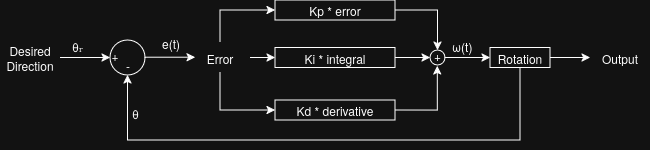

The diagram above was exported from draw.io. Its source (the exported page's mxGraphModel, read from the mxfile embedded in the PNG):
<mxGraphModel dx="815" dy="449" grid="1" gridSize="10" guides="1" tooltips="1" connect="1" arrows="1" fold="1" page="1" pageScale="1" pageWidth="850" pageHeight="1100" math="0" shadow="0">
  <root>
    <mxCell id="0" />
    <mxCell id="1" parent="0" />
    <mxCell id="ZJVdzcNw43F_jlWgORR1-18" edge="1" parent="1" source="ZJVdzcNw43F_jlWgORR1-7" style="edgeStyle=orthogonalEdgeStyle;rounded=0;orthogonalLoop=1;jettySize=auto;html=1;exitX=1;exitY=0.5;exitDx=0;exitDy=0;entryX=0.5;entryY=0;entryDx=0;entryDy=0;" target="ZJVdzcNw43F_jlWgORR1-15">
      <mxGeometry relative="1" as="geometry" />
    </mxCell>
    <mxCell id="ZJVdzcNw43F_jlWgORR1-7" parent="1" style="rounded=0;whiteSpace=wrap;html=1;verticalAlign=bottom;" value="Kp * error" vertex="1">
      <mxGeometry height="20" width="120" x="305" y="220" as="geometry" />
    </mxCell>
    <mxCell id="ZJVdzcNw43F_jlWgORR1-1" parent="1" style="text;html=1;whiteSpace=wrap;strokeColor=none;fillColor=none;align=center;verticalAlign=middle;rounded=0;" value="Desired Direction" vertex="1">
      <mxGeometry height="30" width="60" x="30" y="262.5" as="geometry" />
    </mxCell>
    <mxCell id="ZJVdzcNw43F_jlWgORR1-2" edge="1" parent="1" source="ZJVdzcNw43F_jlWgORR1-1" style="endArrow=classic;html=1;rounded=0;exitX=1;exitY=0.5;exitDx=0;exitDy=0;" target="ZJVdzcNw43F_jlWgORR1-3" value="">
      <mxGeometry height="50" relative="1" width="50" as="geometry">
        <mxPoint x="330" y="392.5" as="sourcePoint" />
        <mxPoint x="140" y="277.5" as="targetPoint" />
      </mxGeometry>
    </mxCell>
    <mxCell id="ZJVdzcNw43F_jlWgORR1-3" parent="1" style="ellipse;whiteSpace=wrap;html=1;aspect=fixed;verticalAlign=middle;" value="" vertex="1">
      <mxGeometry height="35" width="35" x="140" y="260" as="geometry" />
    </mxCell>
    <mxCell id="ZJVdzcNw43F_jlWgORR1-13" edge="1" parent="1" source="ZJVdzcNw43F_jlWgORR1-4" style="edgeStyle=orthogonalEdgeStyle;rounded=0;orthogonalLoop=1;jettySize=auto;html=1;exitX=1;exitY=0.5;exitDx=0;exitDy=0;entryX=0;entryY=0.5;entryDx=0;entryDy=0;" target="ZJVdzcNw43F_jlWgORR1-8">
      <mxGeometry relative="1" as="geometry" />
    </mxCell>
    <mxCell id="ZJVdzcNw43F_jlWgORR1-4" parent="1" style="text;html=1;whiteSpace=wrap;strokeColor=none;fillColor=none;align=center;verticalAlign=middle;rounded=0;" value="Error" vertex="1">
      <mxGeometry height="30" width="60" x="220" y="262.5" as="geometry" />
    </mxCell>
    <mxCell id="ZJVdzcNw43F_jlWgORR1-5" edge="1" parent="1" style="endArrow=classic;html=1;rounded=0;exitX=1;exitY=0.5;exitDx=0;exitDy=0;" value="">
      <mxGeometry height="50" relative="1" width="50" as="geometry">
        <mxPoint x="175" y="277.21" as="sourcePoint" />
        <mxPoint x="225" y="277.21" as="targetPoint" />
      </mxGeometry>
    </mxCell>
    <mxCell id="ZJVdzcNw43F_jlWgORR1-6" edge="1" parent="1" source="ZJVdzcNw43F_jlWgORR1-4" style="endArrow=classic;html=1;rounded=0;entryX=0;entryY=0.5;entryDx=0;entryDy=0;exitX=0.5;exitY=0;exitDx=0;exitDy=0;" target="ZJVdzcNw43F_jlWgORR1-7" value="">
      <mxGeometry height="50" relative="1" width="50" as="geometry">
        <Array as="points">
          <mxPoint x="250" y="230" />
        </Array>
        <mxPoint x="240" y="262.5" as="sourcePoint" />
        <mxPoint x="280" y="200" as="targetPoint" />
      </mxGeometry>
    </mxCell>
    <mxCell id="ZJVdzcNw43F_jlWgORR1-16" edge="1" parent="1" source="ZJVdzcNw43F_jlWgORR1-8" style="edgeStyle=orthogonalEdgeStyle;rounded=0;orthogonalLoop=1;jettySize=auto;html=1;" target="ZJVdzcNw43F_jlWgORR1-15" value="">
      <mxGeometry relative="1" as="geometry" />
    </mxCell>
    <mxCell id="ZJVdzcNw43F_jlWgORR1-8" parent="1" style="rounded=0;whiteSpace=wrap;html=1;verticalAlign=middle;" value="&lt;div&gt;Ki * integral&lt;/div&gt;" vertex="1">
      <mxGeometry height="20" width="120" x="305" y="267.5" as="geometry" />
    </mxCell>
    <mxCell id="ZJVdzcNw43F_jlWgORR1-17" edge="1" parent="1" source="ZJVdzcNw43F_jlWgORR1-9" style="edgeStyle=orthogonalEdgeStyle;rounded=0;orthogonalLoop=1;jettySize=auto;html=1;exitX=1;exitY=0.5;exitDx=0;exitDy=0;entryX=0.486;entryY=1.057;entryDx=0;entryDy=0;entryPerimeter=0;" target="ZJVdzcNw43F_jlWgORR1-15">
      <mxGeometry relative="1" as="geometry">
        <mxPoint x="510" y="290" as="targetPoint" />
      </mxGeometry>
    </mxCell>
    <mxCell id="ZJVdzcNw43F_jlWgORR1-9" parent="1" style="rounded=0;whiteSpace=wrap;html=1;verticalAlign=middle;" value="Kd * derivative" vertex="1">
      <mxGeometry height="20" width="120" x="305" y="320" as="geometry" />
    </mxCell>
    <mxCell id="ZJVdzcNw43F_jlWgORR1-10" edge="1" parent="1" source="ZJVdzcNw43F_jlWgORR1-4" style="endArrow=classic;html=1;rounded=0;entryX=0;entryY=0.5;entryDx=0;entryDy=0;exitX=0.5;exitY=1;exitDx=0;exitDy=0;" target="ZJVdzcNw43F_jlWgORR1-9" value="">
      <mxGeometry height="50" relative="1" width="50" as="geometry">
        <Array as="points">
          <mxPoint x="250" y="330" />
        </Array>
        <mxPoint x="280" y="312.5" as="sourcePoint" />
        <mxPoint x="320" y="250" as="targetPoint" />
      </mxGeometry>
    </mxCell>
    <mxCell id="ZJVdzcNw43F_jlWgORR1-19" edge="1" parent="1" source="ZJVdzcNw43F_jlWgORR1-15" style="edgeStyle=orthogonalEdgeStyle;rounded=0;orthogonalLoop=1;jettySize=auto;html=1;exitX=1;exitY=0.5;exitDx=0;exitDy=0;entryX=0;entryY=0.5;entryDx=0;entryDy=0;" target="ZJVdzcNw43F_jlWgORR1-21">
      <mxGeometry relative="1" as="geometry">
        <mxPoint x="520" y="307.42857142857144" as="targetPoint" />
      </mxGeometry>
    </mxCell>
    <mxCell id="ZJVdzcNw43F_jlWgORR1-15" parent="1" style="ellipse;whiteSpace=wrap;html=1;aspect=fixed;verticalAlign=bottom;" value="+" vertex="1">
      <mxGeometry height="15" width="15" x="460" y="270" as="geometry" />
    </mxCell>
    <mxCell id="ZJVdzcNw43F_jlWgORR1-30" edge="1" parent="1" source="ZJVdzcNw43F_jlWgORR1-21" style="edgeStyle=orthogonalEdgeStyle;rounded=0;orthogonalLoop=1;jettySize=auto;html=1;" target="ZJVdzcNw43F_jlWgORR1-29" value="">
      <mxGeometry relative="1" as="geometry" />
    </mxCell>
    <mxCell id="ZJVdzcNw43F_jlWgORR1-31" edge="1" parent="1" source="ZJVdzcNw43F_jlWgORR1-21" style="edgeStyle=orthogonalEdgeStyle;rounded=0;orthogonalLoop=1;jettySize=auto;html=1;exitX=0.5;exitY=1;exitDx=0;exitDy=0;entryX=0.5;entryY=1;entryDx=0;entryDy=0;" target="ZJVdzcNw43F_jlWgORR1-3">
      <mxGeometry relative="1" as="geometry">
        <Array as="points">
          <mxPoint x="550" y="360" />
          <mxPoint x="158" y="360" />
        </Array>
      </mxGeometry>
    </mxCell>
    <mxCell id="ZJVdzcNw43F_jlWgORR1-21" parent="1" style="rounded=0;whiteSpace=wrap;html=1;verticalAlign=middle;" value="Rotation" vertex="1">
      <mxGeometry height="20" width="60" x="520" y="267.5" as="geometry" />
    </mxCell>
    <mxCell id="ZJVdzcNw43F_jlWgORR1-24" parent="1" style="text;whiteSpace=wrap;html=1;" value="&lt;span class=&quot;mord mathnormal&quot;&gt;e&lt;/span&gt;&lt;span class=&quot;mopen&quot;&gt;(&lt;/span&gt;&lt;span class=&quot;mord mathnormal&quot;&gt;t&lt;/span&gt;&lt;span class=&quot;mclose&quot;&gt;)&lt;/span&gt;&lt;span class=&quot;mspace&quot;&gt;&lt;/span&gt;&lt;span class=&quot;mrel&quot;&gt;&lt;/span&gt;" vertex="1">
      <mxGeometry height="20" width="20" x="190" y="250" as="geometry" />
    </mxCell>
    <mxCell id="ZJVdzcNw43F_jlWgORR1-26" parent="1" style="text;whiteSpace=wrap;html=1;" value="&lt;span class=&quot;mord mathnormal&quot;&gt;ω&lt;/span&gt;&lt;span class=&quot;mopen&quot;&gt;(&lt;/span&gt;&lt;span class=&quot;mord mathnormal&quot;&gt;t&lt;/span&gt;&lt;span class=&quot;mclose&quot;&gt;)&lt;/span&gt;&lt;span class=&quot;mspace&quot;&gt;&lt;/span&gt;&lt;span class=&quot;mrel&quot;&gt;&lt;/span&gt;" vertex="1">
      <mxGeometry height="17.5" width="30" x="480" y="252.5" as="geometry" />
    </mxCell>
    <mxCell id="ZJVdzcNw43F_jlWgORR1-29" parent="1" style="text;html=1;whiteSpace=wrap;strokeColor=none;fillColor=none;align=center;verticalAlign=middle;rounded=0;" value="Output" vertex="1">
      <mxGeometry height="30" width="60" x="620" y="262.5" as="geometry" />
    </mxCell>
    <mxCell id="ZJVdzcNw43F_jlWgORR1-32" parent="1" style="text;whiteSpace=wrap;html=1;" value=" θᵣ " vertex="1">
      <mxGeometry height="20" width="20" x="100" y="252.5" as="geometry" />
    </mxCell>
    <mxCell id="ZJVdzcNw43F_jlWgORR1-33" parent="1" style="text;whiteSpace=wrap;html=1;" value=" θ" vertex="1">
      <mxGeometry height="20" width="20" x="160" y="320" as="geometry" />
    </mxCell>
    <mxCell id="ZJVdzcNw43F_jlWgORR1-34" parent="1" style="text;html=1;whiteSpace=wrap;strokeColor=none;fillColor=none;align=center;verticalAlign=middle;rounded=0;" value="+" vertex="1">
      <mxGeometry height="10" width="10" x="140" y="270" as="geometry" />
    </mxCell>
    <mxCell id="ZJVdzcNw43F_jlWgORR1-36" parent="1" style="text;html=1;whiteSpace=wrap;strokeColor=none;fillColor=none;align=center;verticalAlign=middle;rounded=0;" value="-" vertex="1">
      <mxGeometry height="10" width="10" x="152.5" y="280" as="geometry" />
    </mxCell>
  </root>
</mxGraphModel>